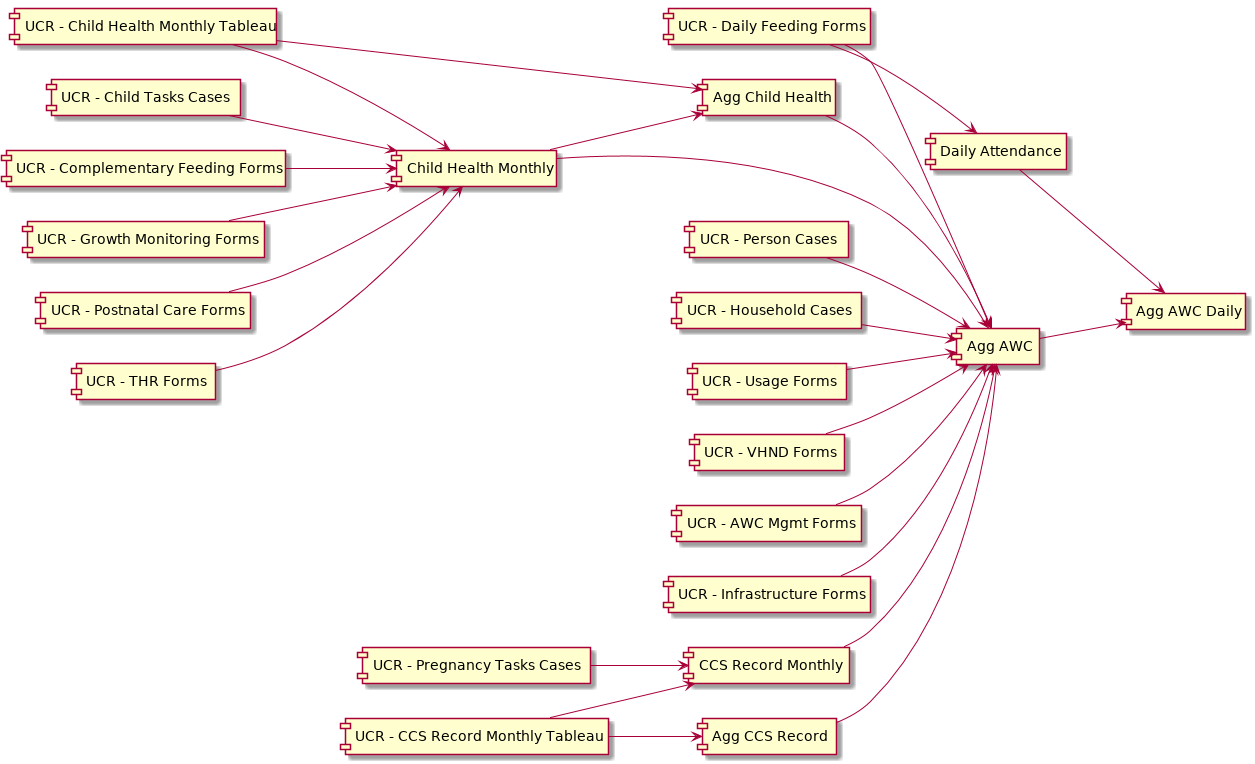

The diagram above was rendered by PlantUML. Its source (embedded in the PNG):
@startuml
left to right direction
[UCR - Child Health Monthly Tableau]
[UCR - CCS Record Monthly Tableau]
[UCR - Person Cases]
[UCR - Household Cases]
[UCR - Pregnancy Tasks Cases]
[UCR - Child Tasks Cases]

[UCR - Usage Forms]
[UCR - VHND Forms]
[UCR - AWC Mgmt Forms]
[UCR - Daily Feeding Forms]
[UCR - Infrastructure Forms]
[UCR - Complementary Feeding Forms]
[UCR - Growth Monitoring Forms]
[UCR - Postnatal Care Forms]

[Child Health Monthly]
[CCS Record Monthly]
[Daily Attendance]
[Agg Child Health]
[Agg CCS Record]
[Agg AWC]
[Agg AWC Daily]

[UCR - Postnatal Care Forms] --> [Child Health Monthly]
[UCR - Complementary Feeding Forms] --> [Child Health Monthly]
[UCR - Growth Monitoring Forms] --> [Child Health Monthly]
[UCR - Child Health Monthly Tableau] --> [Child Health Monthly]
[UCR - THR Forms] --> [Child Health Monthly]
[UCR - Child Tasks Cases] --> [Child Health Monthly]
[UCR - CCS Record Monthly Tableau] --> [CCS Record Monthly]
[UCR - Pregnancy Tasks Cases] --> [CCS Record Monthly]

[UCR - Daily Feeding Forms] --> [Daily Attendance]

[UCR - Child Health Monthly Tableau] --> [Agg Child Health]
[Child Health Monthly] --> [Agg Child Health]
[UCR - CCS Record Monthly Tableau] --> [Agg CCS Record]

[UCR - Daily Feeding Forms] --> [Agg AWC]
[Agg Child Health] --> [Agg AWC]
[Agg CCS Record] --> [Agg AWC]
[UCR - Household Cases] --> [Agg AWC]
[UCR - Person Cases] --> [Agg AWC]
[Child Health Monthly] --> [Agg AWC]
[CCS Record Monthly] --> [Agg AWC]
[UCR - Usage Forms] --> [Agg AWC]
[UCR - VHND Forms] --> [Agg AWC]
[UCR - AWC Mgmt Forms] --> [Agg AWC]
[UCR - Infrastructure Forms] --> [Agg AWC]

[Agg AWC] --> [Agg AWC Daily]
[Daily Attendance] --> [Agg AWC Daily]
@enduml